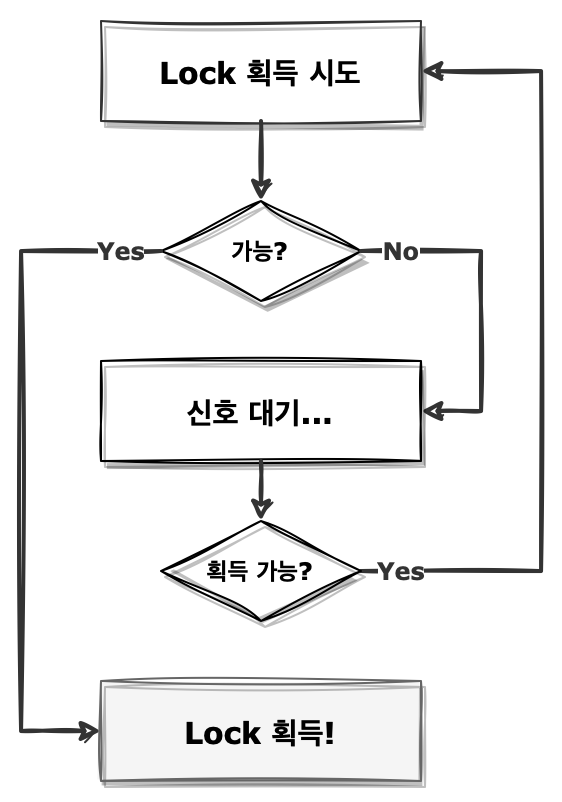

The diagram above was exported from draw.io. Its source (the exported page's mxGraphModel, read from the mxfile embedded in the PNG):
<mxGraphModel dx="545" dy="824" grid="1" gridSize="10" guides="1" tooltips="1" connect="1" arrows="1" fold="1" page="1" pageScale="1" pageWidth="827" pageHeight="1169" math="0" shadow="0">
  <root>
    <mxCell id="0" />
    <mxCell id="1" parent="0" />
    <mxCell id="2" value="" style="rounded=0;whiteSpace=wrap;html=1;sketch=0;fontFamily=Verdana;fontSize=12;strokeColor=none;" vertex="1" parent="1">
      <mxGeometry x="950" y="1860" width="280" height="400" as="geometry" />
    </mxCell>
    <mxCell id="3" value="&lt;font color=&quot;#000000&quot;&gt;&lt;span style=&quot;caret-color: rgb(0, 0, 0);&quot;&gt;Lock 획득 시도&lt;/span&gt;&lt;/font&gt;" style="rounded=0;whiteSpace=wrap;html=1;labelBackgroundColor=none;sketch=1;fillStyle=solid;fontFamily=Verdana;fontSize=15;align=center;spacingLeft=0;shadow=1;fontStyle=1;strokeColor=#333333;fontColor=#333333;" vertex="1" parent="1">
      <mxGeometry x="1000" y="1870" width="160" height="50" as="geometry" />
    </mxCell>
    <mxCell id="4" value="가능?" style="rhombus;whiteSpace=wrap;html=1;rounded=0;shadow=1;fillStyle=solid;fontFamily=Verdana;fontSize=12;sketch=1;curveFitting=1;jiggle=2;fontStyle=1" vertex="1" parent="1">
      <mxGeometry x="1030" y="1960" width="100" height="50" as="geometry" />
    </mxCell>
    <mxCell id="5" style="edgeStyle=orthogonalEdgeStyle;rounded=0;orthogonalLoop=1;jettySize=auto;html=1;exitX=0.5;exitY=1;exitDx=0;exitDy=0;entryX=0.5;entryY=0;entryDx=0;entryDy=0;fontFamily=Verdana;fontSize=12;sketch=1;strokeWidth=2;strokeColor=#333333;fontColor=#333333;" edge="1" source="3" target="4" parent="1">
      <mxGeometry relative="1" as="geometry">
        <mxPoint x="1150" y="1917.5" as="sourcePoint" />
        <mxPoint x="1225" y="1950" as="targetPoint" />
      </mxGeometry>
    </mxCell>
    <mxCell id="6" style="edgeStyle=orthogonalEdgeStyle;rounded=0;orthogonalLoop=1;jettySize=auto;html=1;exitX=1;exitY=0.5;exitDx=0;exitDy=0;entryX=1;entryY=0.5;entryDx=0;entryDy=0;fontFamily=Verdana;fontSize=12;sketch=1;strokeWidth=2;strokeColor=#333333;fontColor=#333333;" edge="1" source="4" target="11" parent="1">
      <mxGeometry relative="1" as="geometry">
        <mxPoint x="1070" y="1930" as="sourcePoint" />
        <mxPoint x="1070" y="1970" as="targetPoint" />
        <Array as="points">
          <mxPoint x="1190" y="1985" />
          <mxPoint x="1190" y="2065" />
        </Array>
      </mxGeometry>
    </mxCell>
    <mxCell id="7" value="&lt;b&gt;No&lt;/b&gt;" style="edgeLabel;html=1;align=center;verticalAlign=middle;resizable=0;points=[];fontSize=12;fontFamily=Verdana;fontColor=#333333;" connectable="0" vertex="1" parent="6">
      <mxGeometry x="-0.7503" relative="1" as="geometry">
        <mxPoint x="-1" as="offset" />
      </mxGeometry>
    </mxCell>
    <mxCell id="8" value="&lt;font color=&quot;#000000&quot;&gt;&lt;span style=&quot;caret-color: rgb(0, 0, 0);&quot;&gt;Lock 획득!&lt;/span&gt;&lt;/font&gt;" style="rounded=0;whiteSpace=wrap;html=1;labelBackgroundColor=none;sketch=1;fillStyle=solid;fontFamily=Verdana;fontSize=15;align=center;spacingLeft=0;shadow=1;fontStyle=1;strokeColor=#666666;fontColor=#333333;fillColor=#f5f5f5;" vertex="1" parent="1">
      <mxGeometry x="1000" y="2200" width="160" height="50" as="geometry" />
    </mxCell>
    <mxCell id="9" style="edgeStyle=orthogonalEdgeStyle;rounded=0;orthogonalLoop=1;jettySize=auto;html=1;exitX=0;exitY=0.5;exitDx=0;exitDy=0;entryX=0;entryY=0.5;entryDx=0;entryDy=0;fontFamily=Verdana;fontSize=12;sketch=1;strokeWidth=2;strokeColor=#333333;fontColor=#333333;" edge="1" source="4" target="8" parent="1">
      <mxGeometry relative="1" as="geometry">
        <mxPoint x="1140" y="1995" as="sourcePoint" />
        <mxPoint x="1170" y="1915" as="targetPoint" />
        <Array as="points">
          <mxPoint x="960" y="1985" />
          <mxPoint x="960" y="2225" />
        </Array>
      </mxGeometry>
    </mxCell>
    <mxCell id="10" value="&lt;b&gt;Yes&lt;/b&gt;" style="edgeLabel;html=1;align=center;verticalAlign=middle;resizable=0;points=[];fontSize=12;fontFamily=Verdana;fontColor=#333333;" connectable="0" vertex="1" parent="9">
      <mxGeometry x="-0.6907" y="-3" relative="1" as="geometry">
        <mxPoint x="34" y="3" as="offset" />
      </mxGeometry>
    </mxCell>
    <mxCell id="11" value="&lt;font color=&quot;#000000&quot; style=&quot;font-size: 15px;&quot;&gt;&lt;span style=&quot;caret-color: rgb(0, 0, 0); font-size: 15px;&quot;&gt;신호 대기...&lt;/span&gt;&lt;/font&gt;" style="rounded=0;whiteSpace=wrap;html=1;labelBackgroundColor=none;sketch=1;fillStyle=solid;fontFamily=Verdana;fontSize=15;align=center;spacingLeft=0;shadow=1;fontStyle=1;" vertex="1" parent="1">
      <mxGeometry x="1000" y="2040" width="160" height="50" as="geometry" />
    </mxCell>
    <mxCell id="12" style="edgeStyle=orthogonalEdgeStyle;rounded=0;orthogonalLoop=1;jettySize=auto;html=1;entryX=1;entryY=0.5;entryDx=0;entryDy=0;fontFamily=Verdana;fontSize=12;sketch=1;strokeWidth=2;strokeColor=#333333;fontColor=#333333;exitX=1;exitY=0.5;exitDx=0;exitDy=0;" edge="1" source="14" target="3" parent="1">
      <mxGeometry relative="1" as="geometry">
        <mxPoint x="1360" y="2140" as="sourcePoint" />
        <mxPoint x="1170" y="2075" as="targetPoint" />
        <Array as="points">
          <mxPoint x="1220" y="2145" />
          <mxPoint x="1220" y="1895" />
        </Array>
      </mxGeometry>
    </mxCell>
    <mxCell id="13" value="&lt;font style=&quot;font-size: 12px;&quot;&gt;Yes&lt;/font&gt;" style="edgeLabel;html=1;align=center;verticalAlign=middle;resizable=0;points=[];fontSize=12;fontFamily=Verdana;fontColor=#333333;fontStyle=1" connectable="0" vertex="1" parent="12">
      <mxGeometry x="-0.8734" y="-1" relative="1" as="geometry">
        <mxPoint x="-5" y="-1" as="offset" />
      </mxGeometry>
    </mxCell>
    <mxCell id="14" value="획득 가능?" style="rhombus;whiteSpace=wrap;html=1;rounded=0;shadow=1;fillStyle=solid;fontFamily=Verdana;fontSize=12;sketch=1;curveFitting=1;jiggle=2;fontStyle=1" vertex="1" parent="1">
      <mxGeometry x="1030" y="2120" width="100" height="50" as="geometry" />
    </mxCell>
    <mxCell id="15" style="edgeStyle=orthogonalEdgeStyle;rounded=0;orthogonalLoop=1;jettySize=auto;html=1;entryX=0.5;entryY=0;entryDx=0;entryDy=0;fontFamily=Verdana;fontSize=12;sketch=1;strokeWidth=2;strokeColor=#333333;fontColor=#333333;exitX=0.5;exitY=1;exitDx=0;exitDy=0;" edge="1" source="11" target="14" parent="1">
      <mxGeometry relative="1" as="geometry">
        <mxPoint x="1110" y="2110" as="sourcePoint" />
        <mxPoint x="1170" y="2075" as="targetPoint" />
        <Array as="points">
          <mxPoint x="1080" y="2110" />
          <mxPoint x="1080" y="2110" />
        </Array>
      </mxGeometry>
    </mxCell>
  </root>
</mxGraphModel>